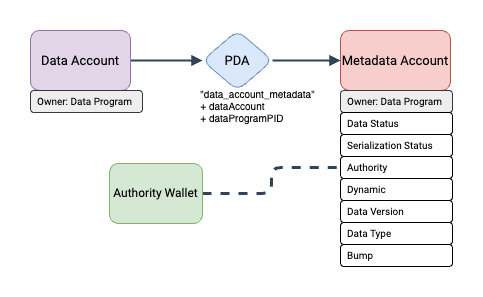

The diagram above was exported from draw.io. Its source (the exported page's mxGraphModel, read from the mxfile embedded in the PNG):
<mxGraphModel dx="1243" dy="781" grid="0" gridSize="11" guides="1" tooltips="1" connect="1" arrows="1" fold="1" page="1" pageScale="1" pageWidth="850" pageHeight="1100" background="none" math="0" shadow="0">
  <root>
    <mxCell id="0" />
    <mxCell id="1" parent="0" />
    <mxCell id="hnxlOhEqMrJ8M29VvlON-2" value="&lt;font style=&quot;font-size: 13px;&quot;&gt;Metadata Account&lt;/font&gt;" style="rounded=1;whiteSpace=wrap;html=1;fillColor=#f8cecc;strokeColor=#b85450;fontFamily=Roboto;fontSource=https%3A%2F%2Ffonts.googleapis.com%2Fcss%3Ffamily%3DRoboto;" vertex="1" parent="1">
      <mxGeometry x="550" y="230" width="110" height="60" as="geometry" />
    </mxCell>
    <mxCell id="hnxlOhEqMrJ8M29VvlON-11" value="" style="edgeStyle=orthogonalEdgeStyle;orthogonalLoop=1;jettySize=auto;html=1;strokeWidth=2;rounded=1;endArrow=block;endFill=1;strokeColor=#314354;fillColor=default;fontFamily=Roboto;fontSource=https%3A%2F%2Ffonts.googleapis.com%2Fcss%3Ffamily%3DRoboto;jumpStyle=none;shadow=0;" edge="1" parent="1" source="hnxlOhEqMrJ8M29VvlON-6" target="hnxlOhEqMrJ8M29VvlON-10">
      <mxGeometry relative="1" as="geometry">
        <Array as="points">
          <mxPoint x="374" y="260" />
          <mxPoint x="374" y="260" />
        </Array>
      </mxGeometry>
    </mxCell>
    <mxCell id="hnxlOhEqMrJ8M29VvlON-6" value="&lt;font style=&quot;font-size: 13px;&quot;&gt;Data Account&lt;/font&gt;" style="rounded=1;whiteSpace=wrap;html=1;fillColor=#e1d5e7;strokeColor=#9673a6;fontFamily=Roboto;fontSource=https%3A%2F%2Ffonts.googleapis.com%2Fcss%3Ffamily%3DRoboto;" vertex="1" parent="1">
      <mxGeometry x="240" y="230" width="100" height="60" as="geometry" />
    </mxCell>
    <mxCell id="hnxlOhEqMrJ8M29VvlON-40" style="edgeStyle=orthogonalEdgeStyle;rounded=1;orthogonalLoop=1;jettySize=auto;html=1;entryX=0;entryY=0.5;entryDx=0;entryDy=0;dashed=1;endArrow=none;endFill=0;strokeWidth=3;fillColor=#647687;strokeColor=#314354;" edge="1" parent="1" source="hnxlOhEqMrJ8M29VvlON-7" target="hnxlOhEqMrJ8M29VvlON-34">
      <mxGeometry relative="1" as="geometry" />
    </mxCell>
    <mxCell id="hnxlOhEqMrJ8M29VvlON-7" value="Authority Wallet" style="rounded=1;whiteSpace=wrap;html=1;fillColor=#d5e8d4;strokeColor=#82b366;fontFamily=Roboto;fontSource=https%3A%2F%2Ffonts.googleapis.com%2Fcss%3Ffamily%3DRoboto;" vertex="1" parent="1">
      <mxGeometry x="319" y="363" width="93" height="60" as="geometry" />
    </mxCell>
    <mxCell id="hnxlOhEqMrJ8M29VvlON-12" value="" style="edgeStyle=orthogonalEdgeStyle;rounded=1;orthogonalLoop=1;jettySize=auto;html=1;fillColor=#647687;strokeColor=#314354;strokeWidth=2;endArrow=block;endFill=1;fontFamily=Roboto;fontSource=https%3A%2F%2Ffonts.googleapis.com%2Fcss%3Ffamily%3DRoboto;" edge="1" parent="1" source="hnxlOhEqMrJ8M29VvlON-10" target="hnxlOhEqMrJ8M29VvlON-2">
      <mxGeometry relative="1" as="geometry" />
    </mxCell>
    <mxCell id="hnxlOhEqMrJ8M29VvlON-10" value="&lt;font style=&quot;font-size: 13px;&quot;&gt;PDA&lt;/font&gt;" style="rhombus;whiteSpace=wrap;html=1;fillColor=#dae8fc;strokeColor=#6c8ebf;rounded=1;fontFamily=Roboto;fontSource=https%3A%2F%2Ffonts.googleapis.com%2Fcss%3Ffamily%3DRoboto;" vertex="1" parent="1">
      <mxGeometry x="412" y="230" width="70" height="60" as="geometry" />
    </mxCell>
    <mxCell id="hnxlOhEqMrJ8M29VvlON-30" value="&lt;font style=&quot;font-size: 10px;&quot;&gt;Owner: Data Program&lt;/font&gt;" style="rounded=1;whiteSpace=wrap;html=1;fillColor=#eeeeee;strokeColor=#36393d;fontFamily=Roboto;fontSource=https%3A%2F%2Ffonts.googleapis.com%2Fcss%3Ffamily%3DRoboto;spacingLeft=5;align=left;" vertex="1" parent="1">
      <mxGeometry x="240" y="290" width="112" height="22" as="geometry" />
    </mxCell>
    <mxCell id="hnxlOhEqMrJ8M29VvlON-31" value="&lt;font style=&quot;font-size: 10px;&quot;&gt;Owner: Data Program&lt;/font&gt;" style="rounded=1;whiteSpace=wrap;html=1;fillColor=#eeeeee;strokeColor=#36393d;fontFamily=Roboto;fontSource=https%3A%2F%2Ffonts.googleapis.com%2Fcss%3Ffamily%3DRoboto;spacingLeft=5;align=left;" vertex="1" parent="1">
      <mxGeometry x="550" y="290" width="112" height="22" as="geometry" />
    </mxCell>
    <mxCell id="hnxlOhEqMrJ8M29VvlON-32" value="&lt;font style=&quot;font-size: 10px;&quot;&gt;Data Status&lt;/font&gt;" style="rounded=1;whiteSpace=wrap;html=1;fontFamily=Roboto;fontSource=https%3A%2F%2Ffonts.googleapis.com%2Fcss%3Ffamily%3DRoboto;align=left;spacingLeft=5;spacingRight=0;" vertex="1" parent="1">
      <mxGeometry x="550" y="312" width="112" height="22" as="geometry" />
    </mxCell>
    <mxCell id="hnxlOhEqMrJ8M29VvlON-33" value="&lt;font style=&quot;font-size: 10px;&quot;&gt;Serialization Status&lt;/font&gt;" style="rounded=1;whiteSpace=wrap;html=1;fontFamily=Roboto;fontSource=https%3A%2F%2Ffonts.googleapis.com%2Fcss%3Ffamily%3DRoboto;align=left;spacingLeft=5;" vertex="1" parent="1">
      <mxGeometry x="550" y="334" width="112" height="22" as="geometry" />
    </mxCell>
    <mxCell id="hnxlOhEqMrJ8M29VvlON-34" value="&lt;font style=&quot;font-size: 10px;&quot;&gt;Authority&lt;/font&gt;" style="rounded=1;whiteSpace=wrap;html=1;fontFamily=Roboto;fontSource=https%3A%2F%2Ffonts.googleapis.com%2Fcss%3Ffamily%3DRoboto;align=left;spacingLeft=5;" vertex="1" parent="1">
      <mxGeometry x="550" y="356" width="112" height="22" as="geometry" />
    </mxCell>
    <mxCell id="hnxlOhEqMrJ8M29VvlON-35" value="&lt;font style=&quot;font-size: 10px;&quot;&gt;Dynamic&lt;/font&gt;" style="rounded=1;whiteSpace=wrap;html=1;fontFamily=Roboto;fontSource=https%3A%2F%2Ffonts.googleapis.com%2Fcss%3Ffamily%3DRoboto;align=left;spacingLeft=5;" vertex="1" parent="1">
      <mxGeometry x="550" y="378" width="112" height="22" as="geometry" />
    </mxCell>
    <mxCell id="hnxlOhEqMrJ8M29VvlON-36" value="&lt;font style=&quot;font-size: 10px;&quot;&gt;Data Version&lt;/font&gt;" style="rounded=1;whiteSpace=wrap;html=1;fontFamily=Roboto;fontSource=https%3A%2F%2Ffonts.googleapis.com%2Fcss%3Ffamily%3DRoboto;align=left;spacingLeft=5;" vertex="1" parent="1">
      <mxGeometry x="550" y="400" width="112" height="22" as="geometry" />
    </mxCell>
    <mxCell id="hnxlOhEqMrJ8M29VvlON-37" value="&lt;font style=&quot;font-size: 10px;&quot;&gt;Data Type&lt;/font&gt;" style="rounded=1;whiteSpace=wrap;html=1;fontFamily=Roboto;fontSource=https%3A%2F%2Ffonts.googleapis.com%2Fcss%3Ffamily%3DRoboto;align=left;spacingLeft=5;" vertex="1" parent="1">
      <mxGeometry x="550" y="422" width="112" height="22" as="geometry" />
    </mxCell>
    <mxCell id="hnxlOhEqMrJ8M29VvlON-38" value="&lt;font style=&quot;font-size: 10px;&quot;&gt;Bump&lt;/font&gt;" style="rounded=1;whiteSpace=wrap;html=1;fontFamily=Roboto;fontSource=https%3A%2F%2Ffonts.googleapis.com%2Fcss%3Ffamily%3DRoboto;align=left;spacingLeft=5;" vertex="1" parent="1">
      <mxGeometry x="550" y="444" width="112" height="22" as="geometry" />
    </mxCell>
    <mxCell id="hnxlOhEqMrJ8M29VvlON-41" value="&lt;font style=&quot;font-size: 10px;&quot;&gt;&quot;data_account_metadata&quot;&lt;br style=&quot;font-size: 10px;&quot;&gt;&lt;div style=&quot;text-align: left; font-size: 10px;&quot;&gt;&lt;span style=&quot;background-color: initial; font-size: 10px;&quot;&gt;+ dataAccount&lt;br style=&quot;font-size: 10px;&quot;&gt;+ dataProgramPID&lt;/span&gt;&lt;/div&gt;&lt;/font&gt;" style="text;html=1;strokeColor=none;fillColor=none;align=center;verticalAlign=middle;whiteSpace=wrap;rounded=0;fontSize=10;" vertex="1" parent="1">
      <mxGeometry x="407" y="290" width="121" height="30" as="geometry" />
    </mxCell>
  </root>
</mxGraphModel>